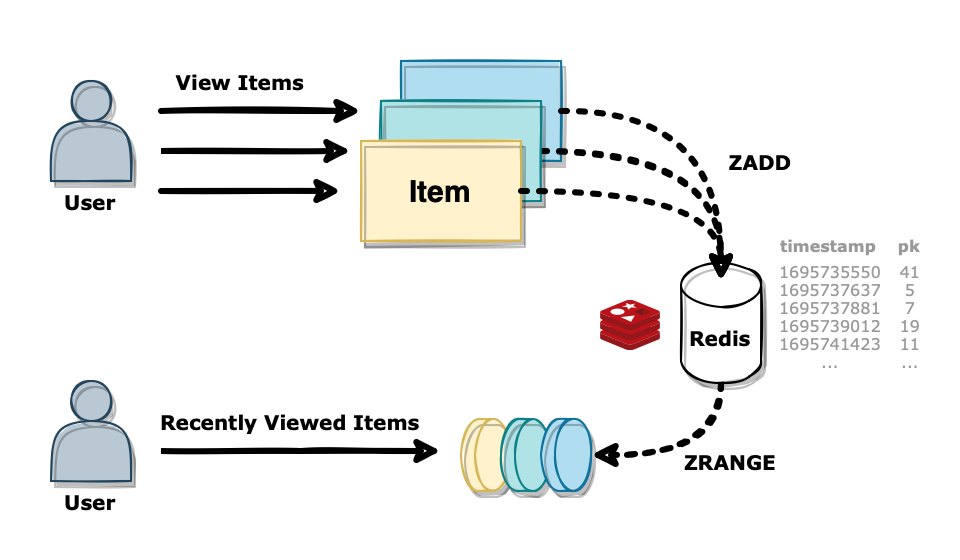

The diagram above was exported from draw.io. Its source (the exported page's mxGraphModel, read from the mxfile embedded in the PNG):
<mxGraphModel dx="1220" dy="670" grid="1" gridSize="10" guides="1" tooltips="1" connect="1" arrows="1" fold="1" page="1" pageScale="1" pageWidth="827" pageHeight="1169" math="0" shadow="0">
  <root>
    <mxCell id="0" />
    <mxCell id="1" parent="0" />
    <mxCell id="2" value="" style="rounded=0;whiteSpace=wrap;html=1;sketch=0;fontFamily=Verdana;fontSize=12;strokeColor=none;fontStyle=1" vertex="1" parent="1">
      <mxGeometry x="1400" y="1720" width="480" height="280" as="geometry" />
    </mxCell>
    <mxCell id="3" style="edgeStyle=orthogonalEdgeStyle;rounded=0;orthogonalLoop=1;jettySize=auto;html=1;exitX=1;exitY=0.5;exitDx=0;exitDy=0;fontFamily=Helvetica;fontSize=12;fontColor=default;strokeWidth=3;sketch=1;curveFitting=1;jiggle=.5;fontStyle=1" edge="1" parent="1">
      <mxGeometry relative="1" as="geometry">
        <mxPoint x="1575" y="1795" as="targetPoint" />
        <mxPoint x="1480" y="1795" as="sourcePoint" />
      </mxGeometry>
    </mxCell>
    <mxCell id="4" value="" style="shape=ext;double=1;rounded=0;whiteSpace=wrap;html=1;shadow=0;fillStyle=solid;strokeColor=none;fontFamily=Verdana;fontSize=13;fontColor=default;fillColor=default;fontStyle=1" vertex="1" parent="1">
      <mxGeometry x="1410" y="1760" width="70" height="90" as="geometry" />
    </mxCell>
    <mxCell id="5" value="" style="shape=actor;whiteSpace=wrap;html=1;shadow=1;sketch=1;jiggle=0.5;fillStyle=solid;curveFitting=1;strokeColor=#23445d;fontFamily=Verdana;fontSize=13;fillColor=#bac8d3;fontStyle=1" vertex="1" parent="1">
      <mxGeometry x="1425" y="1760" width="40" height="50" as="geometry" />
    </mxCell>
    <mxCell id="6" value="User" style="text;html=1;strokeColor=none;fillColor=none;align=center;verticalAlign=middle;whiteSpace=wrap;rounded=0;fontFamily=Verdana;fontStyle=1;fontSize=10;" vertex="1" parent="1">
      <mxGeometry x="1425" y="1810" width="40" height="20" as="geometry" />
    </mxCell>
    <mxCell id="7" style="edgeStyle=orthogonalEdgeStyle;shape=connector;rounded=0;sketch=1;jiggle=0.5;curveFitting=1;orthogonalLoop=1;jettySize=auto;html=1;exitX=0.5;exitY=1;exitDx=0;exitDy=0;exitPerimeter=0;entryX=0.5;entryY=0;entryDx=0;entryDy=0;entryPerimeter=0;labelBackgroundColor=default;strokeColor=default;strokeWidth=3;fontFamily=Helvetica;fontSize=12;fontColor=default;endArrow=classic;dashed=1;dashPattern=1 2;curved=1;fontStyle=1" edge="1" source="8" target="20" parent="1">
      <mxGeometry relative="1" as="geometry" />
    </mxCell>
    <mxCell id="8" value="Redis&lt;br&gt;" style="shape=cylinder3;whiteSpace=wrap;html=1;boundedLbl=1;backgroundOutline=1;size=11.000000000000227;sketch=1;curveFitting=1;jiggle=.5;shadow=1;direction=east;fontFamily=Verdana;fontSize=10;fontStyle=1;spacingBottom=5;" vertex="1" parent="1">
      <mxGeometry x="1740" y="1851" width="40" height="60" as="geometry" />
    </mxCell>
    <mxCell id="9" value="Item" style="rounded=0;whiteSpace=wrap;html=1;shadow=1;sketch=1;jiggle=0.5;curveFitting=1;strokeColor=#10739e;fontFamily=Helvetica;fontSize=15;fillColor=#b1ddf0;fontStyle=1;fillStyle=solid;" vertex="1" parent="1">
      <mxGeometry x="1600" y="1750" width="80" height="50" as="geometry" />
    </mxCell>
    <mxCell id="10" style="edgeStyle=orthogonalEdgeStyle;shape=connector;rounded=0;sketch=1;jiggle=0.5;curveFitting=1;orthogonalLoop=1;jettySize=auto;html=1;exitX=1;exitY=0.5;exitDx=0;exitDy=0;entryX=0.5;entryY=0;entryDx=0;entryDy=0;labelBackgroundColor=default;strokeColor=default;strokeWidth=3;fontFamily=Helvetica;fontSize=12;fontColor=default;endArrow=classic;curved=1;dashed=1;dashPattern=1 2;fontStyle=1" edge="1" source="11" target="32" parent="1">
      <mxGeometry relative="1" as="geometry" />
    </mxCell>
    <mxCell id="11" value="Item" style="rounded=0;whiteSpace=wrap;html=1;shadow=1;sketch=1;jiggle=0.5;curveFitting=1;strokeColor=#0e8088;fontFamily=Helvetica;fontSize=15;fillColor=#b0e3e6;fontStyle=1;fillStyle=solid;" vertex="1" parent="1">
      <mxGeometry x="1590" y="1770" width="80" height="50" as="geometry" />
    </mxCell>
    <mxCell id="12" value="Item" style="rounded=0;whiteSpace=wrap;html=1;shadow=1;sketch=1;jiggle=0.5;curveFitting=1;strokeColor=#d6b656;fontFamily=Helvetica;fontSize=15;fillColor=#fff2cc;fontStyle=1;fillStyle=solid;" vertex="1" parent="1">
      <mxGeometry x="1580" y="1790" width="80" height="50" as="geometry" />
    </mxCell>
    <mxCell id="13" value="" style="shape=cylinder3;whiteSpace=wrap;html=1;boundedLbl=1;backgroundOutline=1;size=9.000000000000227;sketch=1;curveFitting=1;jiggle=.5;shadow=1;fillColor=#fff2cc;strokeColor=#d6b656;fillStyle=solid;direction=south;fontStyle=1" vertex="1" parent="1">
      <mxGeometry x="1630" y="1929" width="25" height="36" as="geometry" />
    </mxCell>
    <mxCell id="14" value="View Items" style="text;html=1;strokeColor=none;fillColor=none;align=center;verticalAlign=middle;whiteSpace=wrap;rounded=0;fontSize=10;fontFamily=Verdana;fontColor=default;fontStyle=1" vertex="1" parent="1">
      <mxGeometry x="1480" y="1750" width="80" height="20" as="geometry" />
    </mxCell>
    <mxCell id="15" style="edgeStyle=orthogonalEdgeStyle;shape=connector;rounded=0;sketch=1;jiggle=0.5;curveFitting=1;orthogonalLoop=1;jettySize=auto;html=1;exitX=1;exitY=0.5;exitDx=0;exitDy=0;labelBackgroundColor=default;strokeColor=default;strokeWidth=3;fontFamily=Helvetica;fontSize=12;fontColor=default;endArrow=classic;fontStyle=1" edge="1" source="16" parent="1">
      <mxGeometry relative="1" as="geometry">
        <mxPoint x="1620" y="1945" as="targetPoint" />
      </mxGeometry>
    </mxCell>
    <mxCell id="16" value="" style="shape=ext;double=1;rounded=0;whiteSpace=wrap;html=1;shadow=0;fillStyle=solid;strokeColor=none;fontFamily=Verdana;fontSize=13;fontColor=default;fillColor=default;fontStyle=1" vertex="1" parent="1">
      <mxGeometry x="1410" y="1900" width="70" height="90" as="geometry" />
    </mxCell>
    <mxCell id="17" value="" style="shape=actor;whiteSpace=wrap;html=1;shadow=1;sketch=1;jiggle=0.5;fillStyle=solid;curveFitting=1;strokeColor=#23445d;fontFamily=Verdana;fontSize=13;fillColor=#bac8d3;fontStyle=1" vertex="1" parent="1">
      <mxGeometry x="1425" y="1910" width="40" height="50" as="geometry" />
    </mxCell>
    <mxCell id="18" value="User" style="text;html=1;strokeColor=none;fillColor=none;align=center;verticalAlign=middle;whiteSpace=wrap;rounded=0;fontFamily=Verdana;fontStyle=1;fontSize=10;" vertex="1" parent="1">
      <mxGeometry x="1425" y="1960" width="40" height="20" as="geometry" />
    </mxCell>
    <mxCell id="19" value="" style="shape=cylinder3;whiteSpace=wrap;html=1;boundedLbl=1;backgroundOutline=1;size=9.000000000000227;sketch=1;curveFitting=1;jiggle=.5;shadow=1;fillColor=#b0e3e6;strokeColor=#0e8088;fillStyle=solid;direction=south;fontStyle=1" vertex="1" parent="1">
      <mxGeometry x="1650" y="1929" width="25" height="36" as="geometry" />
    </mxCell>
    <mxCell id="20" value="" style="shape=cylinder3;whiteSpace=wrap;html=1;boundedLbl=1;backgroundOutline=1;size=9.000000000000227;sketch=1;curveFitting=1;jiggle=.5;shadow=1;fillColor=#b1ddf0;strokeColor=#10739e;fillStyle=solid;direction=south;fontStyle=1" vertex="1" parent="1">
      <mxGeometry x="1670" y="1929" width="25" height="36" as="geometry" />
    </mxCell>
    <mxCell id="21" value="1695735550&lt;br style=&quot;font-size: 8px;&quot;&gt;1695737637&lt;br style=&quot;font-size: 8px;&quot;&gt;1695737881&lt;br style=&quot;font-size: 8px;&quot;&gt;1695739012&lt;br style=&quot;font-size: 8px;&quot;&gt;1695741423&lt;br&gt;..." style="text;html=1;strokeColor=none;fillColor=none;align=center;verticalAlign=middle;rounded=0;fontSize=8;fontFamily=Verdana;fontColor=#999999;fontStyle=0;horizontal=1;whiteSpace=wrap;labelBackgroundColor=default;" vertex="1" parent="1">
      <mxGeometry x="1785" y="1850" width="60" height="55" as="geometry" />
    </mxCell>
    <mxCell id="22" value="timestamp &amp;nbsp; &amp;nbsp;pk" style="text;html=1;strokeColor=none;fillColor=none;align=center;verticalAlign=middle;whiteSpace=wrap;rounded=0;fontSize=8;fontFamily=Verdana;fontColor=#999999;fontStyle=1" vertex="1" parent="1">
      <mxGeometry x="1785" y="1833" width="80" height="20" as="geometry" />
    </mxCell>
    <mxCell id="23" value="41&lt;br style=&quot;font-size: 8px;&quot;&gt;5&lt;br style=&quot;font-size: 8px;&quot;&gt;7&lt;br style=&quot;font-size: 8px;&quot;&gt;19&lt;br style=&quot;font-size: 8px;&quot;&gt;11&lt;br&gt;..." style="text;html=1;strokeColor=none;fillColor=none;align=center;verticalAlign=middle;whiteSpace=wrap;rounded=0;fontSize=8;fontFamily=Verdana;fontColor=#999999;fontStyle=0" vertex="1" parent="1">
      <mxGeometry x="1845" y="1850" width="20" height="55" as="geometry" />
    </mxCell>
    <mxCell id="24" value="Recently Viewed Items" style="text;html=1;strokeColor=none;fillColor=none;align=center;verticalAlign=middle;whiteSpace=wrap;rounded=0;fontSize=10;fontFamily=Verdana;fontColor=default;fontStyle=1" vertex="1" parent="1">
      <mxGeometry x="1470" y="1920" width="150" height="20" as="geometry" />
    </mxCell>
    <mxCell id="25" value="ZADD" style="text;html=1;strokeColor=none;fillColor=none;align=center;verticalAlign=middle;whiteSpace=wrap;rounded=0;fontSize=10;fontFamily=Verdana;fontColor=default;fontStyle=1" vertex="1" parent="1">
      <mxGeometry x="1760" y="1790" width="40" height="20" as="geometry" />
    </mxCell>
    <mxCell id="26" value="ZRANGE" style="text;html=1;strokeColor=none;fillColor=none;align=center;verticalAlign=middle;whiteSpace=wrap;rounded=0;fontSize=10;fontFamily=Verdana;fontColor=default;fontStyle=1" vertex="1" parent="1">
      <mxGeometry x="1740" y="1940" width="50" height="20" as="geometry" />
    </mxCell>
    <mxCell id="27" value="" style="image;sketch=0;aspect=fixed;html=1;points=[];align=center;fontSize=12;image=img/lib/mscae/Cache_Redis_Product.svg;shadow=1;jiggle=0.5;curveFitting=1;strokeColor=default;fontFamily=Helvetica;fontColor=default;fillColor=default;fontStyle=1" vertex="1" parent="1">
      <mxGeometry x="1700" y="1869.9" width="30" height="25.2" as="geometry" />
    </mxCell>
    <mxCell id="28" style="edgeStyle=orthogonalEdgeStyle;shape=connector;rounded=0;sketch=1;jiggle=0.5;curveFitting=1;orthogonalLoop=1;jettySize=auto;html=1;exitX=1;exitY=0.5;exitDx=0;exitDy=0;entryX=0.5;entryY=0;entryDx=0;entryDy=0;labelBackgroundColor=default;strokeColor=default;strokeWidth=3;fontFamily=Helvetica;fontSize=12;fontColor=default;endArrow=classic;curved=1;dashed=1;dashPattern=1 2;fontStyle=1" edge="1" source="9" target="32" parent="1">
      <mxGeometry relative="1" as="geometry">
        <mxPoint x="1680" y="1818" as="sourcePoint" />
        <mxPoint x="1770" y="1861" as="targetPoint" />
      </mxGeometry>
    </mxCell>
    <mxCell id="29" style="edgeStyle=orthogonalEdgeStyle;rounded=0;orthogonalLoop=1;jettySize=auto;html=1;exitX=1;exitY=0.5;exitDx=0;exitDy=0;fontFamily=Helvetica;fontSize=12;fontColor=default;strokeWidth=3;sketch=1;curveFitting=1;jiggle=.5;fontStyle=1" edge="1" parent="1">
      <mxGeometry relative="1" as="geometry">
        <mxPoint x="1570" y="1815" as="targetPoint" />
        <mxPoint x="1480" y="1815" as="sourcePoint" />
      </mxGeometry>
    </mxCell>
    <mxCell id="30" style="edgeStyle=orthogonalEdgeStyle;rounded=0;orthogonalLoop=1;jettySize=auto;html=1;exitX=1;exitY=0.5;exitDx=0;exitDy=0;fontFamily=Helvetica;fontSize=12;fontColor=default;strokeWidth=3;sketch=1;curveFitting=1;jiggle=.5;fontStyle=1" edge="1" parent="1">
      <mxGeometry relative="1" as="geometry">
        <mxPoint x="1580" y="1775" as="targetPoint" />
        <mxPoint x="1480" y="1775" as="sourcePoint" />
      </mxGeometry>
    </mxCell>
    <mxCell id="31" style="edgeStyle=orthogonalEdgeStyle;shape=connector;rounded=0;sketch=1;jiggle=0.5;curveFitting=1;orthogonalLoop=1;jettySize=auto;html=1;exitX=1;exitY=0.5;exitDx=0;exitDy=0;entryX=0.5;entryY=0;entryDx=0;entryDy=0;labelBackgroundColor=default;strokeColor=default;strokeWidth=3;fontFamily=Helvetica;fontSize=12;fontColor=default;endArrow=classic;curved=1;dashed=1;dashPattern=1 2;fontStyle=1" edge="1" source="12" target="32" parent="1">
      <mxGeometry relative="1" as="geometry">
        <mxPoint x="1680" y="1818" as="sourcePoint" />
        <mxPoint x="1770" y="1861" as="targetPoint" />
      </mxGeometry>
    </mxCell>
    <mxCell id="32" value="" style="rounded=0;whiteSpace=wrap;html=1;fontFamily=Helvetica;fontSize=12;fontColor=default;strokeColor=none;fillColor=none;fontStyle=1" vertex="1" parent="1">
      <mxGeometry x="1740" y="1860" width="40" height="40" as="geometry" />
    </mxCell>
  </root>
</mxGraphModel>